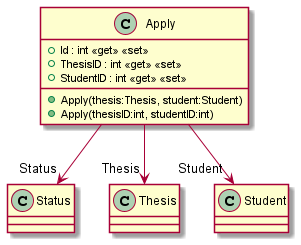

The diagram above was rendered by PlantUML. Its source (embedded in the PNG):
@startuml
class Apply {
    + Id : int <<get>> <<set>>
    + ThesisID : int <<get>> <<set>>
    + StudentID : int <<get>> <<set>>
    + Apply(thesis:Thesis, student:Student)
    + Apply(thesisID:int, studentID:int)
}
Apply --> "Status" Status
Apply --> "Thesis" Thesis
Apply --> "Student" Student
@enduml